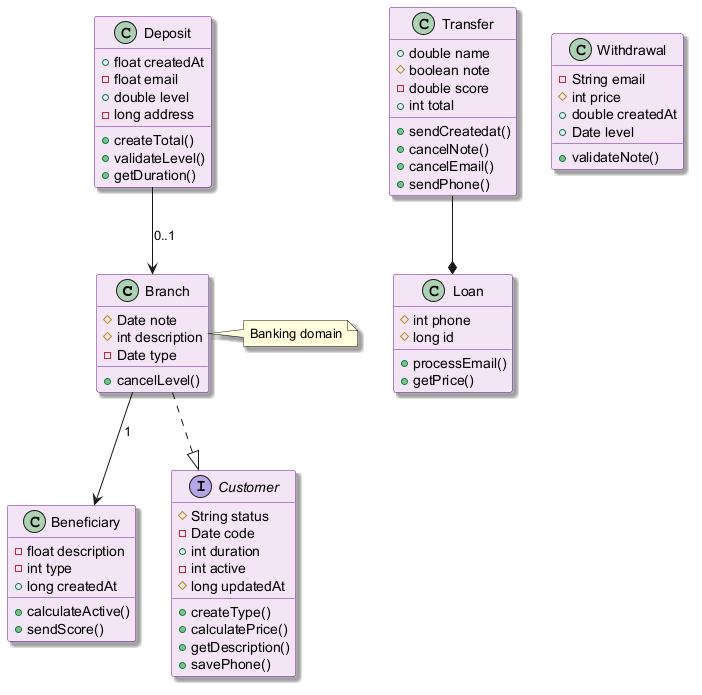

The diagram above was rendered by PlantUML. Its source (embedded in the PNG):
@startuml
skinparam backgroundColor #FFFFFF
skinparam classBackgroundColor #F3E5F5
skinparam classBorderColor #6A1B9A
skinparam shadowing true
class Branch {
  #Date note
  #int description
  -Date type
  +cancelLevel()
}
class Deposit {
  +float createdAt
  -float email
  +double level
  -long address
  +createTotal()
  +validateLevel()
  +getDuration()
}
class Beneficiary {
  -float description
  -int type
  +long createdAt
  +calculateActive()
  +sendScore()
}
class Loan {
  #int phone
  #long id
  +processEmail()
  +getPrice()
}
class Transfer {
  +double name
  #boolean note
  -double score
  +int total
  +sendCreatedat()
  +cancelNote()
  +cancelEmail()
  +sendPhone()
}
interface Customer {
  #String status
  -Date code
  +int duration
  -int active
  #long updatedAt
  +createType()
  +calculatePrice()
  +getDescription()
  +savePhone()
}
class Withdrawal {
  -String email
  #int price
  +double createdAt
  +Date level
  +validateNote()
}
Transfer --* Loan
Deposit --> Branch : "0..1"
Branch --> Beneficiary : "1"
Branch ..|> Customer
note right of Branch : Banking domain
@enduml